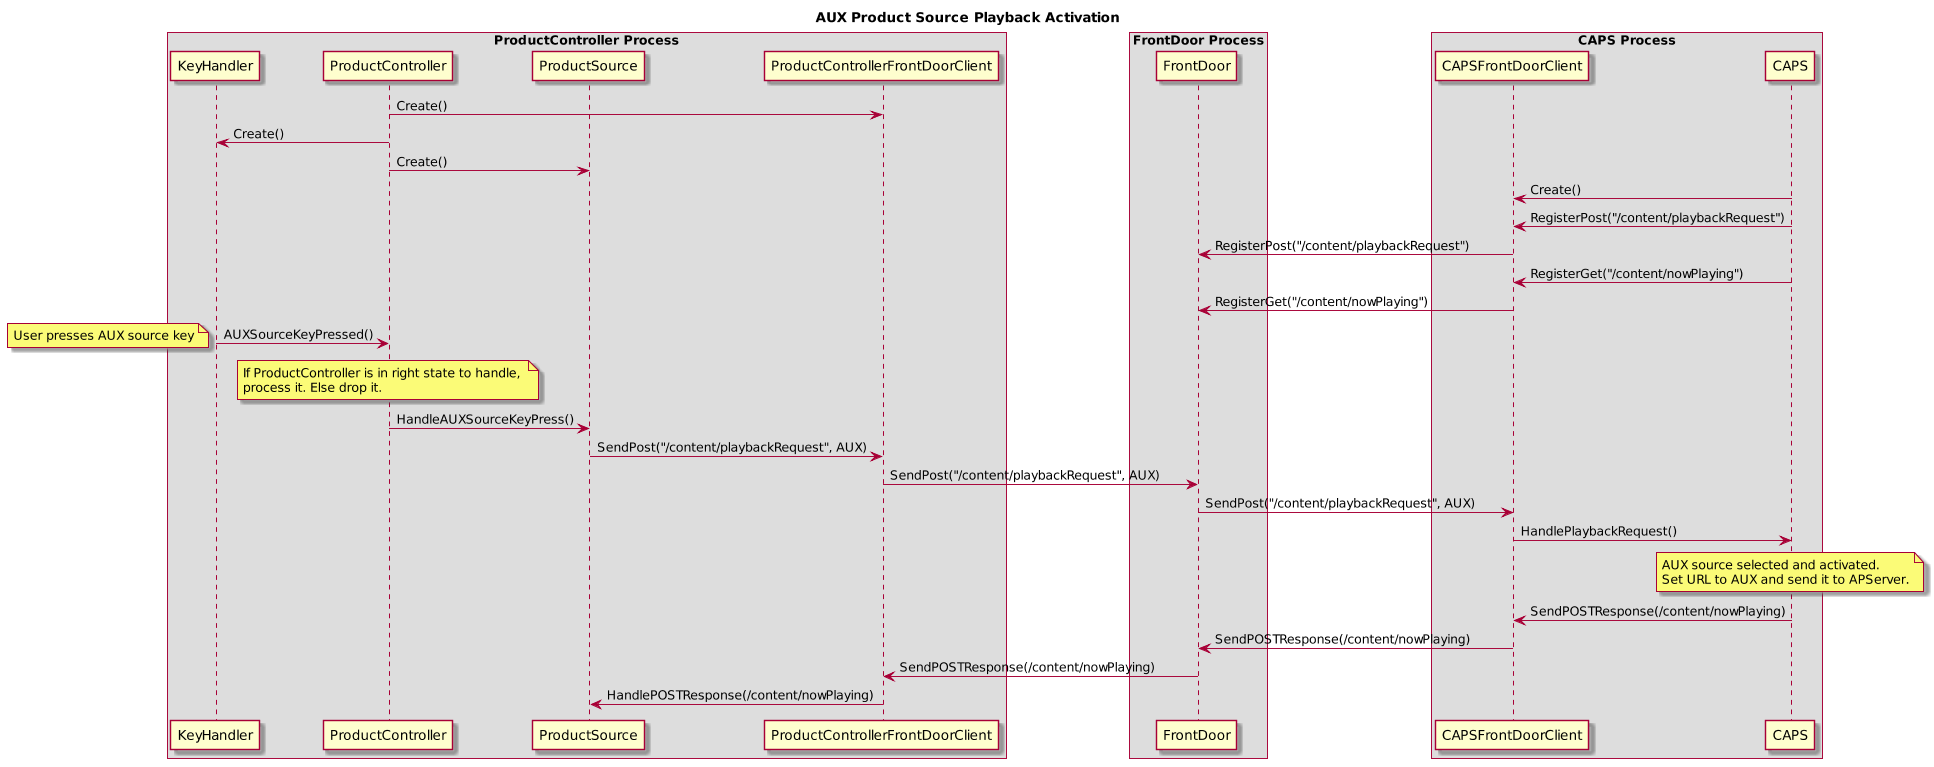

The diagram above was rendered by PlantUML. Its source (embedded in the PNG):
@startuml
scale 0.96
title AUX Product Source Playback Activation
box "ProductController Process"
   participant KeyHandler
   participant ProductController
   participant ProductSource
   participant ProductControllerFrontDoorClient
end box 
box "FrontDoor Process"
   participant FrontDoor
end box
box "CAPS Process"
  participant CAPSFrontDoorClient
  participant CAPS
end box

ProductController -> ProductControllerFrontDoorClient: Create()
ProductController -> KeyHandler: Create()
ProductController -> ProductSource: Create()

CAPS -> CAPSFrontDoorClient: Create()
CAPS -> CAPSFrontDoorClient: RegisterPost("/content/playbackRequest")
CAPSFrontDoorClient -> FrontDoor: RegisterPost("/content/playbackRequest")
CAPS -> CAPSFrontDoorClient: RegisterGet("/content/nowPlaying")
CAPSFrontDoorClient -> FrontDoor: RegisterGet("/content/nowPlaying")

KeyHandler -> ProductController: AUXSourceKeyPressed()
note left
	User presses AUX source key
end note
note over ProductController
	If ProductController is in right state to handle, 
	process it. Else drop it.
end note
ProductController -> ProductSource: HandleAUXSourceKeyPress()
ProductSource -> ProductControllerFrontDoorClient: SendPost("/content/playbackRequest", AUX)
ProductControllerFrontDoorClient -> FrontDoor: SendPost("/content/playbackRequest", AUX)
FrontDoor -> CAPSFrontDoorClient: SendPost("/content/playbackRequest", AUX)
CAPSFrontDoorClient -> CAPS: HandlePlaybackRequest()
note over CAPS
	AUX source selected and activated.
	Set URL to AUX and send it to APServer.
end note

CAPS -> CAPSFrontDoorClient: SendPOSTResponse(/content/nowPlaying)
CAPSFrontDoorClient -> FrontDoor: SendPOSTResponse(/content/nowPlaying)
FrontDoor -> ProductControllerFrontDoorClient: SendPOSTResponse(/content/nowPlaying)
ProductControllerFrontDoorClient -> ProductSource: HandlePOSTResponse(/content/nowPlaying)
@enduml